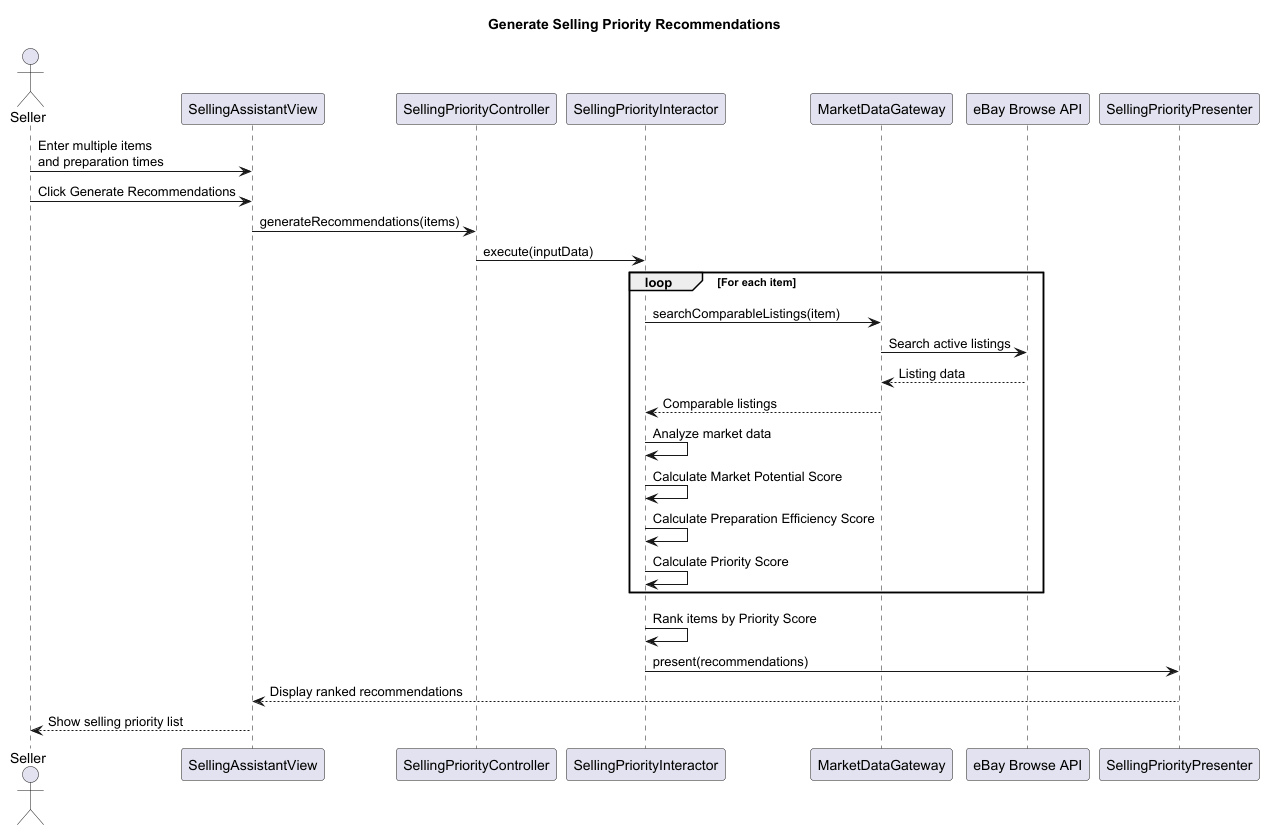

The diagram above was rendered by PlantUML. Its source (embedded in the PNG):
@startuml
title Generate Selling Priority Recommendations

actor Seller

participant SellingAssistantView as View
participant SellingPriorityController as Controller
participant SellingPriorityInteractor as Interactor
participant MarketDataGateway as Gateway
participant "eBay Browse API" as eBay
participant SellingPriorityPresenter as Presenter

Seller -> View: Enter multiple items\nand preparation times
Seller -> View: Click Generate Recommendations

View -> Controller: generateRecommendations(items)
Controller -> Interactor: execute(inputData)

loop For each item
    Interactor -> Gateway: searchComparableListings(item)
    Gateway -> eBay: Search active listings
    eBay --> Gateway: Listing data
    Gateway --> Interactor: Comparable listings

    Interactor -> Interactor: Analyze market data
    Interactor -> Interactor: Calculate Market Potential Score
    Interactor -> Interactor: Calculate Preparation Efficiency Score
    Interactor -> Interactor: Calculate Priority Score
end

Interactor -> Interactor: Rank items by Priority Score
Interactor -> Presenter: present(recommendations)
Presenter --> View: Display ranked recommendations
View --> Seller: Show selling priority list

@enduml